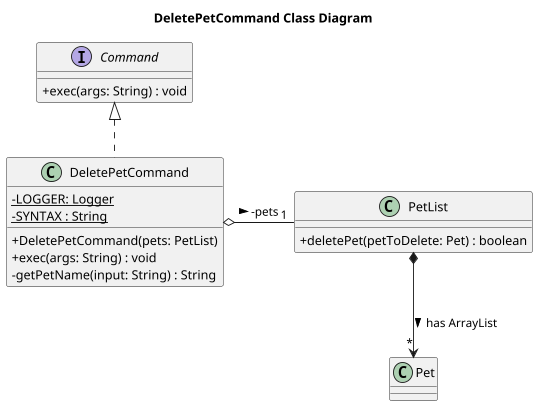

The diagram above was rendered by PlantUML. Its source (embedded in the PNG):
@startuml
skinparam classAttributeIconSize 0
title DeletePetCommand Class Diagram

interface Command {
    + exec(args: String) : void
}

class DeletePetCommand {
    - {static} LOGGER: Logger
    - {static} SYNTAX : String
    + DeletePetCommand(pets: PetList)
    + exec(args: String) : void
    - getPetName(input: String) : String
}

class PetList {
    + deletePet(petToDelete: Pet) : boolean
}

class Pet {

}

Command <|.. DeletePetCommand

DeletePetCommand o-- "1" PetList : -pets >

PetList *--> "*" Pet : has ArrayList >


DeletePetCommand -right[hidden]- PetList


@enduml